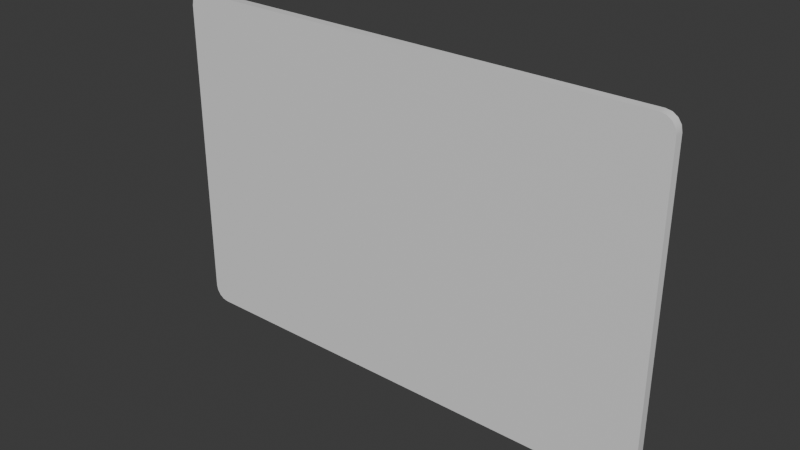 # Source: SettingsPanel.blend  (saved by Blender 5.0.119; exported with 4.5.12 LTS)
import bpy
from mathutils import Matrix  # noqa: F401  (used for matrix-valued properties, if any)

bpy.ops.wm.read_factory_settings(use_empty=True)
scene = bpy.context.scene
scene.name = 'Scene'

# ---- collections
col_collection = bpy.data.collections.new('Collection'); scene.collection.children.link(col_collection)

# ---- materials (node trees are filled in below, after node groups)
mat_material_001 = bpy.data.materials.new('Material.001')

# ---- node groups
ng_smooth_by_angle = bpy.data.node_groups.new('Smooth by Angle', 'GeometryNodeTree')
_s = ng_smooth_by_angle.interface.new_socket(name='Mesh', in_out='OUTPUT', socket_type='NodeSocketGeometry')
_s = ng_smooth_by_angle.interface.new_socket(name='Mesh', in_out='INPUT', socket_type='NodeSocketGeometry')
_s = ng_smooth_by_angle.interface.new_socket(name='Angle', in_out='INPUT', socket_type='NodeSocketFloat')
_s.subtype = 'ANGLE'
_s.default_value = 0.5236
_s.min_value = 0.0
_s.max_value = 3.142
_s.description = 'Maximum face angle for smooth edges'
_s = ng_smooth_by_angle.interface.new_socket(name='Ignore Sharpness', in_out='INPUT', socket_type='NodeSocketBool')
_s.force_non_field = True
ng_smooth_by_angle.is_modifier = True
_N = ng_smooth_by_angle.nodes; _L = ng_smooth_by_angle.links
n0 = _N.new('GeometryNodeSetShadeSmooth'); n0.name = 'Set Shade Smooth'; n0.location = (120, -80)
n0.domain = 'EDGE'
n1 = _N.new('GeometryNodeSetShadeSmooth'); n1.name = 'Set Shade Smooth.001'; n1.location = (300, -80)
n2 = _N.new('NodeGroupOutput'); n2.name = 'Group Output'; n2.location = (480, -80)
n3 = _N.new('GeometryNodeInputMeshEdgeAngle'); n3.name = 'Edge Angle'; n3.location = (-440, -240)
n4 = _N.new('NodeGroupInput'); n4.name = 'Group Input'; n4.location = (-80, -80)
n5 = _N.new('GeometryNodeInputEdgeSmooth'); n5.name = 'Is Edge Smooth'; n5.location = (-260, -120)
n6 = _N.new('GeometryNodeInputShadeSmooth'); n6.name = 'Is Shade Smooth'; n6.location = (-440, -397)
n7 = _N.new('FunctionNodeCompare'); n7.name = 'Compare'; n7.location = (-260, -260)
n7.operation = 'LESS_EQUAL'
n7.inputs[6].default_value = (0.0, 0.0, 0.0, 0.0)
n7.inputs[7].default_value = (0.0, 0.0, 0.0, 0.0)
n8 = _N.new('FunctionNodeBooleanMath'); n8.name = 'Boolean Math.001'; n8.location = (-80, -260)
n9 = _N.new('NodeGroupInput'); n9.name = 'Group Input.001'; n9.location = (-440, -329)
n10 = _N.new('NodeGroupInput'); n10.name = 'Group Input.002'; n10.location = (-259, -189)
n11 = _N.new('FunctionNodeBooleanMath'); n11.name = 'Boolean Math'; n11.location = (-80, -149)
n11.operation = 'OR'
n12 = _N.new('FunctionNodeBooleanMath'); n12.name = 'Boolean Math.002'; n12.location = (-260, -380)
n12.operation = 'OR'
n13 = _N.new('NodeGroupInput'); n13.name = 'Group Input.003'; n13.location = (-440, -460)
_L.new(n3.outputs[0], n7.inputs[0])
_L.new(n1.outputs[0], n2.inputs[0])
_L.new(n9.outputs[1], n7.inputs[1])
_L.new(n7.outputs[0], n8.inputs[0])
_L.new(n4.outputs[0], n0.inputs[0])
_L.new(n0.outputs[0], n1.inputs[0])
_L.new(n8.outputs[0], n0.inputs[2])
_L.new(n10.outputs[2], n11.inputs[1])
_L.new(n5.outputs[0], n11.inputs[0])
_L.new(n11.outputs[0], n0.inputs[1])
_L.new(n13.outputs[2], n12.inputs[1])
_L.new(n6.outputs[0], n12.inputs[0])
_L.new(n12.outputs[0], n8.inputs[1])
n2.is_active_output = True

# ---- material node trees
mat_material_001.use_nodes = True; mat_material_001.node_tree.nodes.clear()
_N = mat_material_001.node_tree.nodes; _L = mat_material_001.node_tree.links
n0 = _N.new('ShaderNodeBsdfPrincipled'); n0.name = 'Principled BSDF'; n0.location = (-200, 100)
n1 = _N.new('ShaderNodeOutputMaterial'); n1.name = 'Material Output'; n1.location = (200, 100)
_L.new(n0.outputs[0], n1.inputs[0])
n1.is_active_output = True

# ---- world
world_world = bpy.data.worlds.new('World'); scene.world = world_world
world_world.use_nodes = True; world_world.node_tree.nodes.clear()
_N = world_world.node_tree.nodes; _L = world_world.node_tree.links
n0 = _N.new('ShaderNodeOutputWorld'); n0.name = 'World Output'; n0.location = (300, 300)
n1 = _N.new('ShaderNodeBackground'); n1.name = 'Background'; n1.location = (10, 300)
n1.inputs[0].default_value = (0.05088, 0.05088, 0.05088, 1.0)
_L.new(n1.outputs[0], n0.inputs[0])
n0.is_active_output = True
world_world.color = (0.05088, 0.05088, 0.05088)
world_world.use_sun_shadow = False
world_world.sun_shadow_jitter_overblur = 0.0

# ---- meshes
me_cube_004 = bpy.data.meshes.new('Cube.004')
me_cube_004.from_pydata([(-0.8876, 0.0, 0.6277), (-0.9427, 0.0, 0.5726), (-0.9087, 0.0, 0.6235), (-0.9265, 0.0, 0.6116), (-0.9385, 0.0, 0.5937), (0.9427, 0.0, 0.5726), (0.8876, 0.0, 0.6277), (0.9385, 0.0, 0.5937), (0.9265, 0.0, 0.6116), (0.9087, 0.0, 0.6235), (-0.9427, 0.0, -0.5726), (-0.8876, 0.0, -0.6277), (-0.9385, 0.0, -0.5937), (-0.9265, 0.0, -0.6116), (-0.9087, 0.0, -0.6235), (0.8876, 0.0, -0.6277), (0.9427, 0.0, -0.5726), (0.9087, 0.0, -0.6235), (0.9265, 0.0, -0.6116), (0.9385, 0.0, -0.5937), (0.9113, 0.03305, 0.5411), (0.8561, 0.03305, 0.5963), (0.9071, 0.03305, 0.5622), (0.8951, 0.03305, 0.5801), (0.8772, 0.03305, 0.5921), (-0.8561, 0.03305, 0.5963), (-0.9113, 0.03305, 0.5411), (-0.8772, 0.03305, 0.5921), (-0.8951, 0.03305, 0.5801), (-0.9071, 0.03305, 0.5622), (-0.9113, 0.03305, -0.5411), (-0.8561, 0.03305, -0.5963), (-0.9071, 0.03305, -0.5622), (-0.8951, 0.03305, -0.5801), (-0.8772, 0.03305, -0.5921), (0.8561, 0.03305, -0.5963), (0.9113, 0.03305, -0.5411), (0.8772, 0.03305, -0.5921), (0.8951, 0.03305, -0.5801), (0.9071, 0.03305, -0.5622), (0.9427, 0.03305, 0.5725), (0.8874, 0.03305, 0.6277), (0.9385, 0.03305, 0.5936), (0.9265, 0.03305, 0.6115), (0.9086, 0.03305, 0.6235), (-0.8874, 0.03305, 0.6277), (-0.9427, 0.03305, 0.5725), (-0.9086, 0.03305, 0.6235), (-0.9265, 0.03305, 0.6115), (-0.9385, 0.03305, 0.5936), (-0.9427, 0.03305, -0.5725), (-0.8874, 0.03305, -0.6277), (-0.9385, 0.03305, -0.5936), (-0.9265, 0.03305, -0.6115), (-0.9086, 0.03305, -0.6235), (0.8874, 0.03305, -0.6277), (0.9427, 0.03305, -0.5725), (0.9086, 0.03305, -0.6235), (0.9265, 0.03305, -0.6115), (0.9385, 0.03305, -0.5936), (0.8562, 0.02074, 0.5963), (0.9113, 0.02074, 0.5412), (0.8773, 0.02074, 0.5921), (0.8952, 0.02074, 0.5802), (0.9071, 0.02074, 0.5623), (-0.9113, 0.02074, 0.5412), (-0.8562, 0.02074, 0.5963), (-0.9071, 0.02074, 0.5623), (-0.8952, 0.02074, 0.5802), (-0.8773, 0.02074, 0.5921), (-0.8562, 0.02074, -0.5963), (-0.9113, 0.02074, -0.5412), (-0.8773, 0.02074, -0.5921), (-0.8952, 0.02074, -0.5802), (-0.9071, 0.02074, -0.5623), (0.9113, 0.02074, -0.5412), (0.8562, 0.02074, -0.5963), (0.9071, 0.02074, -0.5623), (0.8952, 0.02074, -0.5802), (0.8773, 0.02074, -0.5921)], [], [(15, 55, 57, 17), (17, 57, 58, 18), (18, 58, 59, 19), (19, 59, 56, 16), (41, 6, 9, 44), (44, 9, 8, 43), (43, 8, 7, 42), (42, 7, 5, 40), (46, 1, 4, 49), (49, 4, 3, 48), (48, 3, 2, 47), (47, 2, 0, 45), (10, 50, 52, 12), (12, 52, 53, 13), (13, 53, 54, 14), (14, 54, 51, 11), (40, 20, 22, 42), (42, 22, 23, 43), (43, 23, 24, 44), (44, 24, 21, 41), (26, 46, 49, 29), (29, 49, 48, 28), (28, 48, 47, 27), (27, 47, 45, 25), (31, 51, 54, 34), (34, 54, 53, 33), (33, 53, 52, 32), (32, 52, 50, 30), (55, 35, 37, 57), (57, 37, 38, 58), (58, 38, 39, 59), (59, 39, 36, 56), (30, 71, 74, 32), (32, 74, 73, 33), (33, 73, 72, 34), (34, 72, 70, 31), (75, 36, 39, 77), (77, 39, 38, 78), (78, 38, 37, 79), (79, 37, 35, 76), (25, 66, 69, 27), (27, 69, 68, 28), (28, 68, 67, 29), (29, 67, 65, 26), (60, 21, 24, 62), (62, 24, 23, 63), (63, 23, 22, 64), (64, 22, 20, 61), (0, 6, 41, 45), (15, 17, 18, 19, 16, 5, 7, 8, 9, 6, 0, 2, 3, 4, 1, 10, 12, 13, 14, 11), (10, 1, 46, 50), (5, 16, 56, 40), (15, 11, 51, 55), (25, 21, 60, 66), (21, 25, 45, 41), (20, 36, 75, 61), (36, 20, 40, 56), (26, 30, 50, 46), (30, 26, 65, 71), (31, 35, 55, 51), (35, 31, 70, 76), (75, 77, 78, 79, 76, 70, 72, 73, 74, 71, 65, 67, 68, 69, 66, 60, 62, 63, 64, 61)])
me_cube_004.polygons.foreach_set('use_smooth', [True] * 62)
_uv = me_cube_004.uv_layers.new(name='UVMap')
_uv.uv.foreach_set('vector', [0.9708, 0.5, 0.9707, 0.5175, 0.9819, 0.5175, 0.982, 0.5, 0.982, 0.5, 0.9819, 0.5175, 0.9914, 0.5175, 0.9914, 0.5, 0.5, 0.1756, 0.5175, 0.1757, 0.5175, 0.1852, 0.5, 0.1851, 0.5, 0.1851, 0.5175, 0.1852, 0.5175, 0.1964, 0.5, 0.1963, 0.9707, 0.5175, 0.9708, 0.5, 0.982, 0.5, 0.9819, 0.5175, 0.9819, 0.5175, 0.982, 0.5, 0.9914, 0.5, 0.9914, 0.5175, 0.5175, 0.8243, 0.5, 0.8244, 0.5, 0.8149, 0.5175, 0.8148, 0.5175, 0.8148, 0.5, 0.8149, 0.5, 0.8037, 0.5175, 0.8036, 0.5175, 0.8036, 0.5, 0.8037, 0.5, 0.8149, 0.5175, 0.8148, 0.5175, 0.8148, 0.5, 0.8149, 0.5, 0.8244, 0.5175, 0.8243, 0.008579, 0.5175, 0.008553, 0.5, 0.01803, 0.5, 0.01808, 0.5175, 0.01808, 0.5175, 0.01803, 0.5, 0.0292, 0.5, 0.02929, 0.5175, 0.5, 0.1963, 0.5175, 0.1964, 0.5175, 0.1852, 0.5, 0.1851, 0.5, 0.1851, 0.5175, 0.1852, 0.5175, 0.1757, 0.5, 0.1756, 0.008553, 0.5, 0.008579, 0.5175, 0.01808, 0.5175, 0.01803, 0.5, 0.01803, 0.5, 0.01808, 0.5175, 0.02929, 0.5175, 0.0292, 0.5, 1.0, 0.8036, 0.9834, 0.787, 0.9811, 0.7982, 0.9978, 0.8148, 0.9978, 0.8148, 0.9811, 0.7982, 0.9748, 0.8077, 0.9914, 0.8243, 0.9914, 0.8243, 0.9748, 0.8077, 0.9653, 0.8141, 0.9819, 0.8307, 0.9819, 0.8307, 0.9653, 0.8141, 0.9541, 0.8163, 0.9707, 0.8329, 0.01665, 0.787, 0.0, 0.8036, 0.00223, 0.8148, 0.01888, 0.7982, 0.01888, 0.7982, 0.00223, 0.8148, 0.008579, 0.8243, 0.02522, 0.8077, 0.02522, 0.8077, 0.008579, 0.8243, 0.01808, 0.8307, 0.03473, 0.8141, 0.03473, 0.8141, 0.01808, 0.8307, 0.02929, 0.8329, 0.04594, 0.8163, 0.04594, 0.1837, 0.02929, 0.1671, 0.01808, 0.1693, 0.03473, 0.1859, 0.03473, 0.1859, 0.01808, 0.1693, 0.008579, 0.1757, 0.02522, 0.1923, 0.02522, 0.1923, 0.008579, 0.1757, 0.00223, 0.1852, 0.01888, 0.2018, 0.01888, 0.2018, 0.00223, 0.1852, 0.0, 0.1964, 0.01665, 0.213, 0.9707, 0.1671, 0.9541, 0.1837, 0.9653, 0.1859, 0.9819, 0.1693, 0.9819, 0.1693, 0.9653, 0.1859, 0.9748, 0.1923, 0.9914, 0.1757, 0.9914, 0.1757, 0.9748, 0.1923, 0.9811, 0.2018, 0.9978, 0.1852, 0.9978, 0.1852, 0.9811, 0.2018, 0.9834, 0.213, 1.0, 0.1964, 0.5175, 0.213, 0.511, 0.2129, 0.511, 0.2017, 0.5175, 0.2018, 0.5175, 0.2018, 0.511, 0.2017, 0.511, 0.1923, 0.5175, 0.1923, 0.02522, 0.5175, 0.0252, 0.511, 0.03467, 0.511, 0.03473, 0.5175, 0.03473, 0.5175, 0.03467, 0.511, 0.04585, 0.511, 0.04594, 0.5175, 0.511, 0.2129, 0.5175, 0.213, 0.5175, 0.2018, 0.511, 0.2017, 0.511, 0.2017, 0.5175, 0.2018, 0.5175, 0.1923, 0.511, 0.1923, 0.9748, 0.511, 0.9748, 0.5175, 0.9653, 0.5175, 0.9653, 0.511, 0.9653, 0.511, 0.9653, 0.5175, 0.9541, 0.5175, 0.9542, 0.511, 0.04594, 0.5175, 0.04585, 0.511, 0.03467, 0.511, 0.03473, 0.5175, 0.03473, 0.5175, 0.03467, 0.511, 0.0252, 0.511, 0.02522, 0.5175, 0.5175, 0.8077, 0.511, 0.8077, 0.511, 0.7983, 0.5175, 0.7982, 0.5175, 0.7982, 0.511, 0.7983, 0.511, 0.7871, 0.5175, 0.787, 0.9542, 0.511, 0.9541, 0.5175, 0.9653, 0.5175, 0.9653, 0.511, 0.9653, 0.511, 0.9653, 0.5175, 0.9748, 0.5175, 0.9748, 0.511, 0.511, 0.8077, 0.5175, 0.8077, 0.5175, 0.7982, 0.511, 0.7983, 0.511, 0.7983, 0.5175, 0.7982, 0.5175, 0.787, 0.511, 0.7871, 0.0292, 0.5, 0.9708, 0.5, 0.9707, 0.5175, 0.02929, 0.5175, 0.9708, 0.1671, 0.982, 0.1693, 0.9914, 0.1756, 0.9978, 0.1851, 1.0, 0.1963, 1.0, 0.8037, 0.9978, 0.8149, 0.9914, 0.8244, 0.982, 0.8307, 0.9708, 0.8329, 0.0292, 0.8329, 0.01803, 0.8307, 0.008553, 0.8244, 0.002223, 0.8149, 0.0, 0.8037, 0.0, 0.1963, 0.002223, 0.1851, 0.008553, 0.1756, 0.01803, 0.1693, 0.0292, 0.1671, 0.5, 0.1963, 0.5, 0.8037, 0.5175, 0.8036, 0.5175, 0.1964, 0.5, 0.8037, 0.5, 0.1963, 0.5175, 0.1964, 0.5175, 0.8036, 0.9708, 0.5, 0.0292, 0.5, 0.02929, 0.5175, 0.9707, 0.5175, 0.04594, 0.5175, 0.9541, 0.5175, 0.9542, 0.511, 0.04585, 0.511, 0.9541, 0.8163, 0.04594, 0.8163, 0.02929, 0.8329, 0.9707, 0.8329, 0.5175, 0.787, 0.5175, 0.213, 0.511, 0.2129, 0.511, 0.7871, 0.9834, 0.213, 0.9834, 0.787, 1.0, 0.8036, 1.0, 0.1964, 0.01665, 0.787, 0.01665, 0.213, 0.0, 0.1964, 0.0, 0.8036, 0.5175, 0.213, 0.5175, 0.787, 0.511, 0.7871, 0.511, 0.2129, 0.04594, 0.1837, 0.9541, 0.1837, 0.9707, 0.1671, 0.02929, 0.1671, 0.9541, 0.5175, 0.04594, 0.5175, 0.04585, 0.511, 0.9542, 0.511, 0.9834, 0.2129, 0.9811, 0.2017, 0.9748, 0.1923, 0.9653, 0.1859, 0.9542, 0.1837, 0.04585, 0.1837, 0.03467, 0.1859, 0.0252, 0.1923, 0.01887, 0.2017, 0.01665, 0.2129, 0.01665, 0.7871, 0.01887, 0.7983, 0.0252, 0.8077, 0.03467, 0.8141, 0.04585, 0.8163, 0.9542, 0.8163, 0.9653, 0.8141, 0.9748, 0.8077, 0.9811, 0.7983, 0.9834, 0.7871])
me_cube_004.materials.append(mat_material_001)
me_cube_004.use_mirror_vertex_groups = False
me_cube_004.update()

# ---- objects
ob_settingspanel = bpy.data.objects.new('SettingsPanel', me_cube_004)

# ---- transforms, parenting, visibility, modifiers, constraints
ob_settingspanel.location = (0.0, 0.0, 0.0)
ob_settingspanel.lock_rotations_4d = False
ob_settingspanel.empty_display_type = 'ARROWS'
ob_settingspanel.lineart.crease_threshold = 0.0
_m = ob_settingspanel.modifiers.new('Smooth by Angle', 'NODES')
_m.node_group = ng_smooth_by_angle
_m.use_pin_to_last = True
_m.show_group_selector = False

# ---- collection membership
col_collection.objects.link(ob_settingspanel)

# ---- scene / render settings (as saved in the file)
scene.frame_start = 1; scene.frame_end = 250; scene.frame_set(1)
scene.render.engine = 'BLENDER_EEVEE_NEXT'
scene.render.bake_bias = 0.0
scene.render.bake_samples = 0
scene.eevee.ray_tracing_options.trace_max_roughness = 0.0
bpy.context.view_layer.update()

# ---- added for rendering (the .blend has no active camera and no usable light): camera, sun
cam_auto = bpy.data.cameras.new('AutoCamera')
cam_auto.lens = 50.0
cam_auto.sensor_width = 36.0
cam_auto.clip_end = 1000.0
ob_auto_camera = bpy.data.objects.new('AutoCamera', cam_auto)
scene.collection.objects.link(ob_auto_camera)
ob_auto_camera.location = (2.09589, -2.49854, 1.67671)
ob_auto_camera.rotation_euler = (1.09748, -7.21219e-08, 0.694738)
scene.camera = ob_auto_camera
light_auto_sun = bpy.data.lights.new('AutoSun', 'SUN')
light_auto_sun.energy = 3.0
light_auto_sun.angle = 0.0523599
ob_auto_sun = bpy.data.objects.new('AutoSun', light_auto_sun)
scene.collection.objects.link(ob_auto_sun)
ob_auto_sun.rotation_euler = (0.872665, 0.174533, 0.523599)
bpy.context.view_layer.update()
